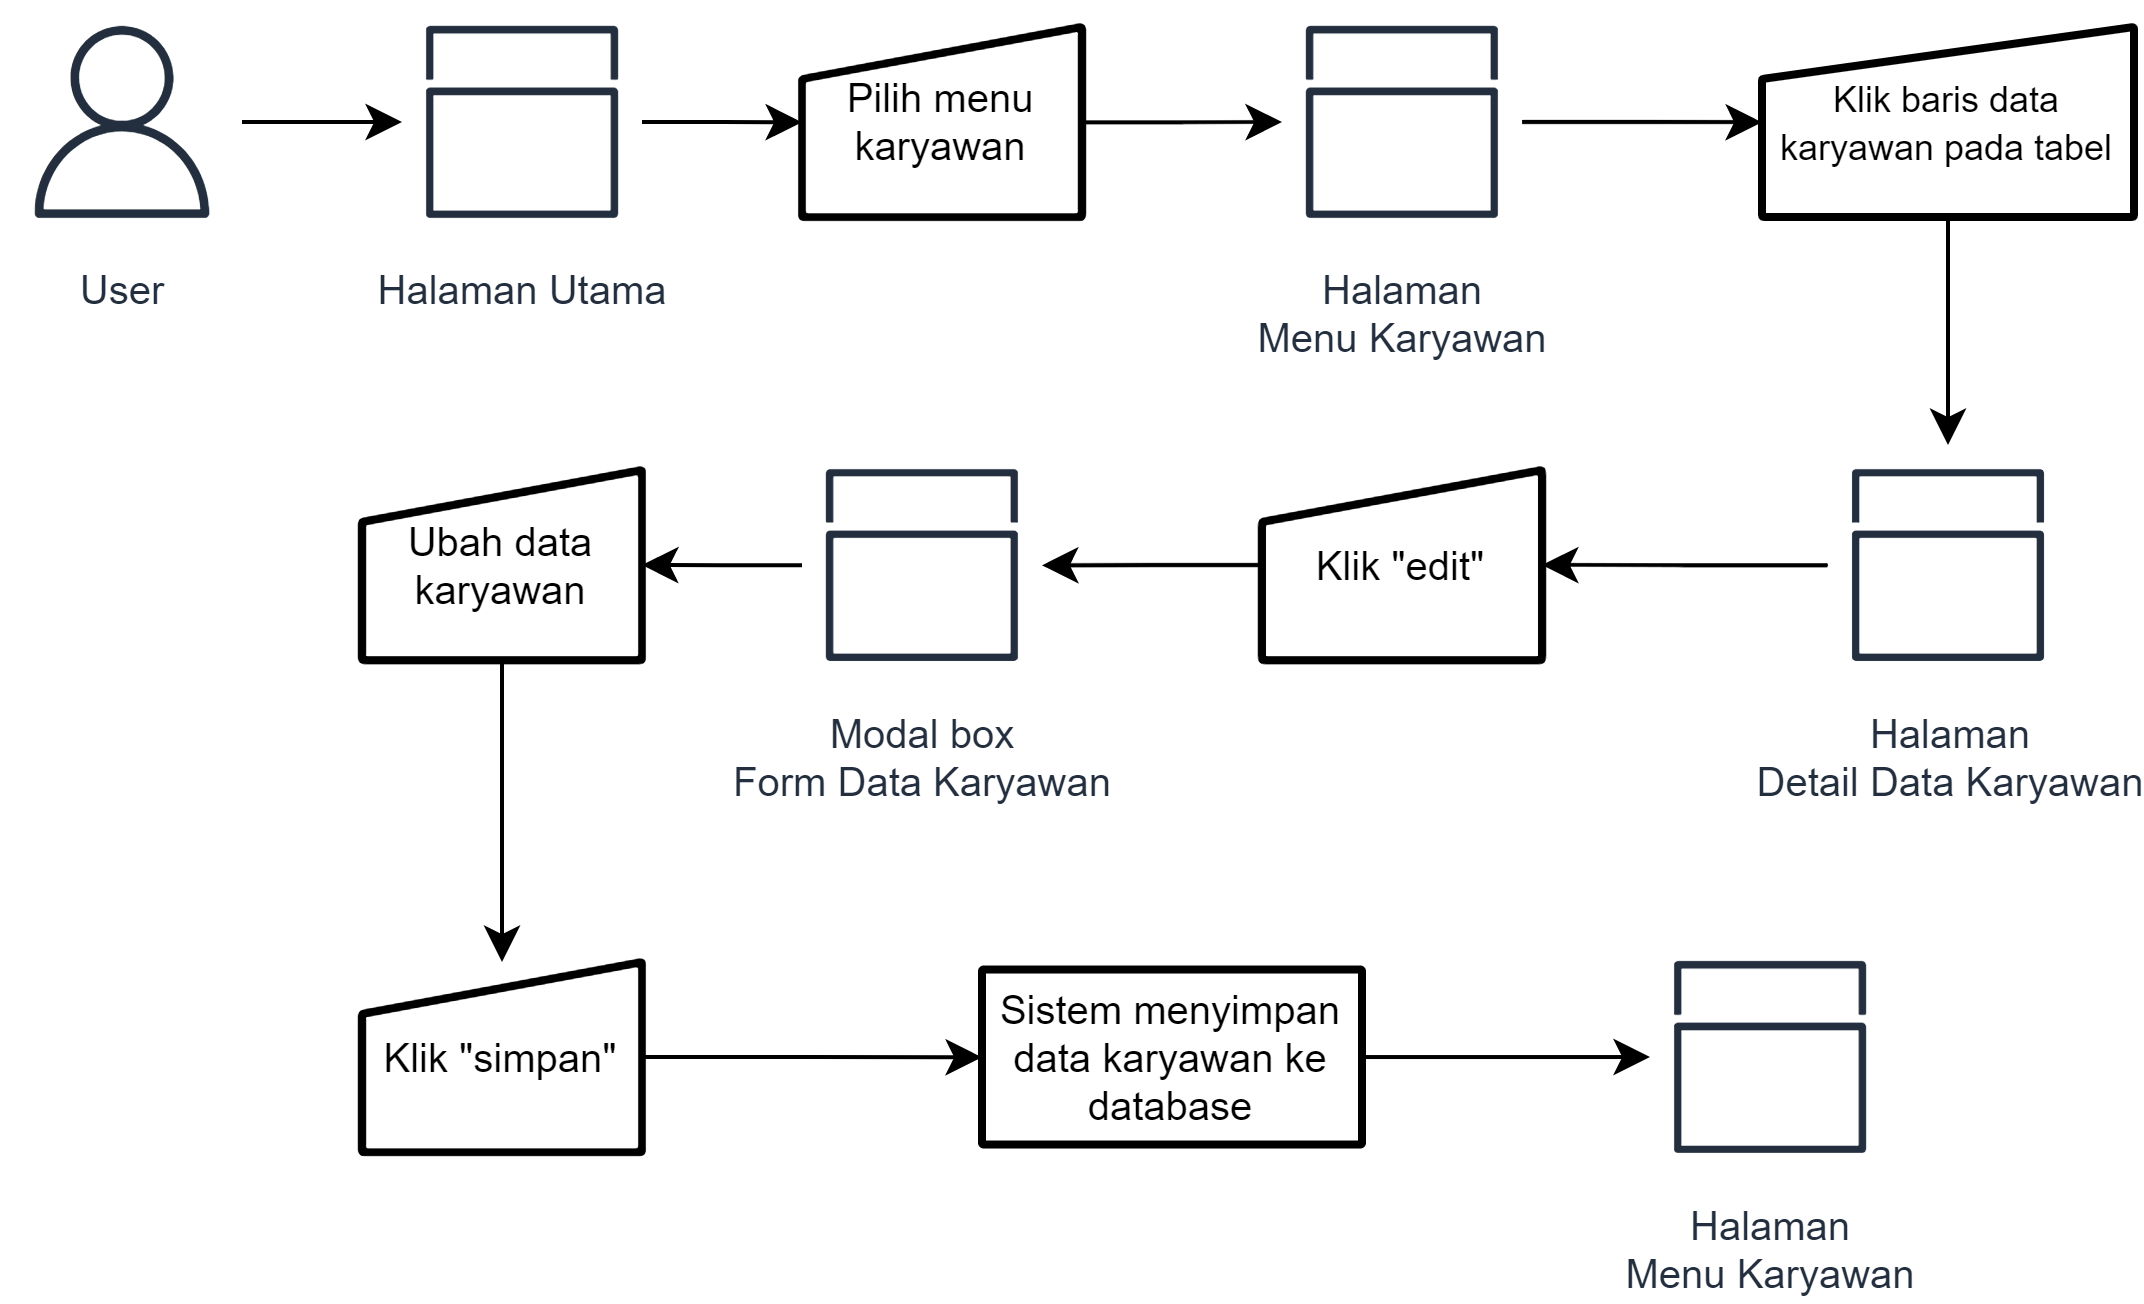

The diagram above was exported from draw.io. Its source (the exported page's mxGraphModel, read from the mxfile embedded in the PNG):
<mxGraphModel dx="723" dy="469" grid="1" gridSize="10" guides="1" tooltips="1" connect="1" arrows="1" fold="1" page="1" pageScale="1" pageWidth="850" pageHeight="1100" math="0" shadow="0">
  <root>
    <mxCell id="0" />
    <mxCell id="1" parent="0" />
    <mxCell id="2" value="" style="group" vertex="1" connectable="0" parent="1">
      <mxGeometry x="180" y="1710" width="533" height="293.76" as="geometry" />
    </mxCell>
    <mxCell id="3" value="Halaman&lt;br&gt;Menu Karyawan" style="sketch=0;outlineConnect=0;fontColor=#232F3E;gradientColor=none;strokeColor=#232F3E;fillColor=#ffffff;dashed=0;verticalLabelPosition=bottom;verticalAlign=top;align=center;html=1;fontSize=10;fontStyle=0;aspect=fixed;shape=mxgraph.aws4.resourceIcon;resIcon=mxgraph.aws4.apps;" vertex="1" parent="2">
      <mxGeometry x="412" y="233.76" width="60" height="60" as="geometry" />
    </mxCell>
    <mxCell id="4" value="Klik &quot;simpan&quot;" style="html=1;strokeWidth=2;shape=manualInput;whiteSpace=wrap;rounded=1;size=13;arcSize=1;shadow=0;glass=0;sketch=0;fontSize=10;" vertex="1" parent="2">
      <mxGeometry x="90" y="240.00000000000023" width="70" height="47.5" as="geometry" />
    </mxCell>
    <mxCell id="5" value="" style="edgeStyle=orthogonalEdgeStyle;rounded=0;orthogonalLoop=1;jettySize=auto;html=1;fontSize=9;" edge="1" parent="2" source="6" target="3">
      <mxGeometry relative="1" as="geometry" />
    </mxCell>
    <mxCell id="6" value="Sistem menyimpan data karyawan ke database" style="whiteSpace=wrap;html=1;fontSize=10;strokeWidth=2;rounded=1;arcSize=1;shadow=0;glass=0;sketch=0;" vertex="1" parent="2">
      <mxGeometry x="245" y="241.8800000000001" width="95" height="43.75" as="geometry" />
    </mxCell>
    <mxCell id="7" value="" style="edgeStyle=orthogonalEdgeStyle;rounded=0;orthogonalLoop=1;jettySize=auto;html=1;fontSize=9;" edge="1" parent="2" source="4" target="6">
      <mxGeometry relative="1" as="geometry" />
    </mxCell>
    <mxCell id="8" value="&lt;font style=&quot;font-size: 9px&quot;&gt;Klik baris data karyawan pada tabel&lt;/font&gt;" style="html=1;strokeWidth=2;shape=manualInput;whiteSpace=wrap;rounded=1;size=13;arcSize=1;shadow=0;glass=0;sketch=0;fontSize=10;" vertex="1" parent="2">
      <mxGeometry x="440" y="6.25" width="93" height="47.5" as="geometry" />
    </mxCell>
    <mxCell id="9" value="User" style="sketch=0;outlineConnect=0;fontColor=#232F3E;gradientColor=none;strokeColor=#232F3E;fillColor=#ffffff;dashed=0;verticalLabelPosition=bottom;verticalAlign=top;align=center;html=1;fontSize=10;fontStyle=0;aspect=fixed;shape=mxgraph.aws4.resourceIcon;resIcon=mxgraph.aws4.user;" vertex="1" parent="2">
      <mxGeometry width="60" height="60" as="geometry" />
    </mxCell>
    <mxCell id="10" value="Halaman Utama" style="sketch=0;outlineConnect=0;fontColor=#232F3E;gradientColor=none;strokeColor=#232F3E;fillColor=#ffffff;dashed=0;verticalLabelPosition=bottom;verticalAlign=top;align=center;html=1;fontSize=10;fontStyle=0;aspect=fixed;shape=mxgraph.aws4.resourceIcon;resIcon=mxgraph.aws4.apps;" vertex="1" parent="2">
      <mxGeometry x="100" width="60" height="60" as="geometry" />
    </mxCell>
    <mxCell id="11" style="edgeStyle=orthogonalEdgeStyle;rounded=0;orthogonalLoop=1;jettySize=auto;html=1;fontSize=10;" edge="1" parent="2" source="9" target="10">
      <mxGeometry relative="1" as="geometry" />
    </mxCell>
    <mxCell id="12" value="Pilih menu karyawan" style="html=1;strokeWidth=2;shape=manualInput;whiteSpace=wrap;rounded=1;size=13;arcSize=1;shadow=0;glass=0;sketch=0;fontSize=10;" vertex="1" parent="2">
      <mxGeometry x="200" y="6.25" width="70" height="47.5" as="geometry" />
    </mxCell>
    <mxCell id="13" value="" style="edgeStyle=orthogonalEdgeStyle;rounded=0;orthogonalLoop=1;jettySize=auto;html=1;fontSize=10;" edge="1" parent="2" source="10" target="12">
      <mxGeometry relative="1" as="geometry" />
    </mxCell>
    <mxCell id="14" value="" style="edgeStyle=orthogonalEdgeStyle;rounded=0;orthogonalLoop=1;jettySize=auto;html=1;fontSize=9;" edge="1" parent="2" source="15" target="8">
      <mxGeometry relative="1" as="geometry" />
    </mxCell>
    <mxCell id="15" value="Halaman&lt;br style=&quot;font-size: 10px&quot;&gt;Menu Karyawan" style="sketch=0;outlineConnect=0;fontColor=#232F3E;gradientColor=none;strokeColor=#232F3E;fillColor=#ffffff;dashed=0;verticalLabelPosition=bottom;verticalAlign=top;align=center;html=1;fontSize=10;fontStyle=0;aspect=fixed;shape=mxgraph.aws4.resourceIcon;resIcon=mxgraph.aws4.apps;" vertex="1" parent="2">
      <mxGeometry x="320" width="60" height="60" as="geometry" />
    </mxCell>
    <mxCell id="16" value="" style="edgeStyle=orthogonalEdgeStyle;rounded=0;orthogonalLoop=1;jettySize=auto;html=1;fontSize=10;" edge="1" parent="2" source="12" target="15">
      <mxGeometry relative="1" as="geometry" />
    </mxCell>
    <mxCell id="17" value="Klik &quot;edit&quot;" style="html=1;strokeWidth=2;shape=manualInput;whiteSpace=wrap;rounded=1;size=13;arcSize=1;shadow=0;glass=0;sketch=0;fontSize=10;" vertex="1" parent="2">
      <mxGeometry x="315" y="117" width="70" height="47.5" as="geometry" />
    </mxCell>
    <mxCell id="18" value="" style="edgeStyle=orthogonalEdgeStyle;rounded=0;orthogonalLoop=1;jettySize=auto;html=1;fontSize=10;" edge="1" parent="2" source="19" target="17">
      <mxGeometry relative="1" as="geometry" />
    </mxCell>
    <mxCell id="19" value="Halaman&lt;br&gt;Detail Data Karyawan" style="sketch=0;outlineConnect=0;fontColor=#232F3E;gradientColor=none;strokeColor=#232F3E;fillColor=#ffffff;dashed=0;verticalLabelPosition=bottom;verticalAlign=top;align=center;html=1;fontSize=10;fontStyle=0;aspect=fixed;shape=mxgraph.aws4.resourceIcon;resIcon=mxgraph.aws4.apps;" vertex="1" parent="2">
      <mxGeometry x="456.5" y="110.75" width="60" height="60" as="geometry" />
    </mxCell>
    <mxCell id="20" value="" style="edgeStyle=orthogonalEdgeStyle;rounded=0;orthogonalLoop=1;jettySize=auto;html=1;fontSize=9;" edge="1" parent="2" source="8" target="19">
      <mxGeometry relative="1" as="geometry" />
    </mxCell>
    <mxCell id="21" value="Modal box&lt;br&gt;Form Data Karyawan" style="sketch=0;outlineConnect=0;fontColor=#232F3E;gradientColor=none;strokeColor=#232F3E;fillColor=#ffffff;dashed=0;verticalLabelPosition=bottom;verticalAlign=top;align=center;html=1;fontSize=10;fontStyle=0;aspect=fixed;shape=mxgraph.aws4.resourceIcon;resIcon=mxgraph.aws4.apps;" vertex="1" parent="2">
      <mxGeometry x="200" y="110.74999999999977" width="60" height="60" as="geometry" />
    </mxCell>
    <mxCell id="22" value="" style="edgeStyle=orthogonalEdgeStyle;rounded=0;orthogonalLoop=1;jettySize=auto;html=1;fontSize=9;" edge="1" parent="2" source="17" target="21">
      <mxGeometry relative="1" as="geometry" />
    </mxCell>
    <mxCell id="23" value="" style="edgeStyle=orthogonalEdgeStyle;rounded=0;orthogonalLoop=1;jettySize=auto;html=1;fontSize=9;" edge="1" parent="2" source="24" target="4">
      <mxGeometry relative="1" as="geometry" />
    </mxCell>
    <mxCell id="24" value="Ubah data karyawan" style="html=1;strokeWidth=2;shape=manualInput;whiteSpace=wrap;rounded=1;size=13;arcSize=1;shadow=0;glass=0;sketch=0;fontSize=10;" vertex="1" parent="2">
      <mxGeometry x="90" y="117" width="70" height="47.5" as="geometry" />
    </mxCell>
    <mxCell id="25" value="" style="edgeStyle=orthogonalEdgeStyle;rounded=0;orthogonalLoop=1;jettySize=auto;html=1;fontSize=9;" edge="1" parent="2" source="21" target="24">
      <mxGeometry relative="1" as="geometry" />
    </mxCell>
  </root>
</mxGraphModel>